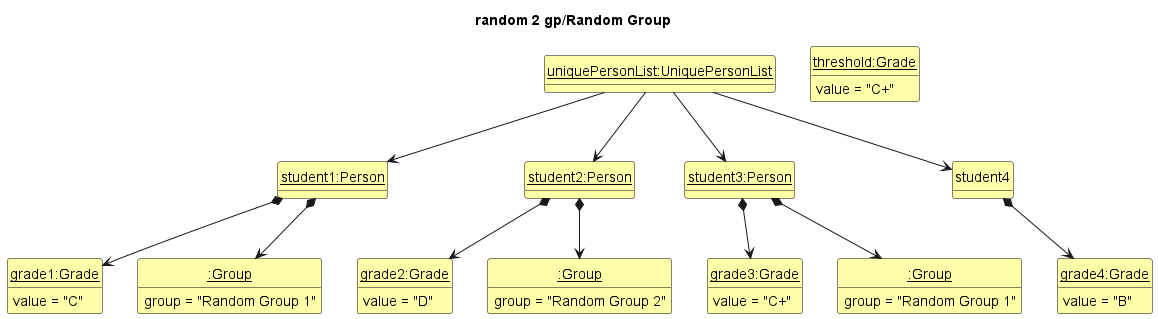

The diagram above was rendered by PlantUML. Its source (embedded in the PNG):
@startuml
'https://plantuml.com/class-diagram

hide circle
hide methods
skinparam ClassFontColor #000000
skinparam ClassBorderColor #000000
skinparam ClassBackgroundColor #FFFFAA

title random 2 gp/Random Group

class uniquePersonList as "<u>uniquePersonList:UniquePersonList</u>"
class student1 as "<u>student1:Person</u>"
class student2 as "<u>student2:Person</u>"
class student3 as "<u>student3:Person</u>"
class grade1  as "<u>grade1:Grade</u>" {
    value = "C"
}
class grade2 as "<u>grade2:Grade</u>"{
    value = "D"
}
class grade3 as "<u>grade3:Grade</u>"{
    value = "C+"
}
class grade4 as "<u>grade4:Grade</u>"{
    value = "B"
}
class Grade as "<u>threshold:Grade</u>"{
    value = "C+"
}
class group1 as "<u>:Group</u>"{
    group = "Random Group 1"
}
class group2 as "<u>:Group</u>"{
    group = "Random Group 1"
}
class group3 as "<u>:Group</u>"{
    group = "Random Group 2"
}


student1 -[hidden]right-> student2
student2 -[hidden]right-> student3

uniquePersonList -down-> student1
uniquePersonList -down-> student2
uniquePersonList -down-> student3
uniquePersonList -down-> student4

student1 *-down-> grade1
student2 *-down-> grade2
student3 *-down-> grade3
student4 *-down-> grade4

student1 *-down-> group1
student2 *-down-> group3
student3 *-down-> group2

@enduml